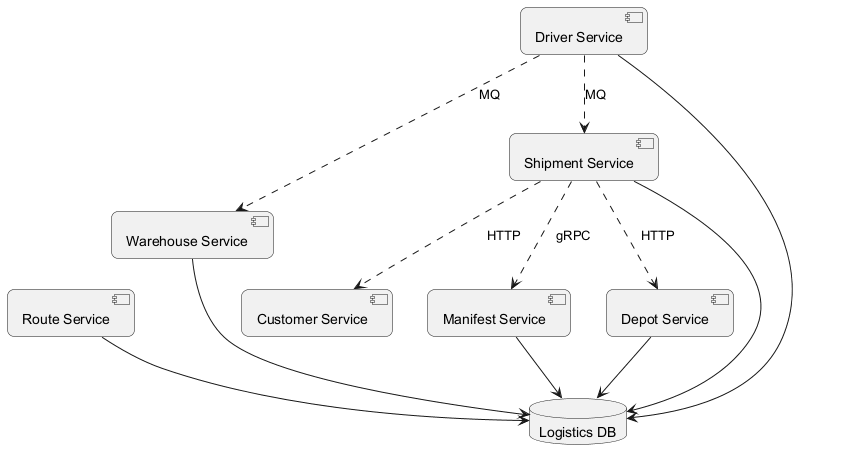

The diagram above was rendered by PlantUML. Its source (embedded in the PNG):
@startuml
skinparam backgroundColor #FFFFFF
skinparam roundCorner 15
component "Route Service" as C_RouteService
component "Warehouse Service" as C_WarehouseService
component "Driver Service" as C_DriverService
component "Shipment Service" as C_ShipmentService
component "Customer Service" as C_CustomerService
component "Manifest Service" as C_ManifestService
component "Depot Service" as C_DepotService
database "Logistics DB" as DB_logistics
C_RouteService --> DB_logistics
C_WarehouseService --> DB_logistics
C_DriverService --> DB_logistics
C_ShipmentService --> DB_logistics
C_ManifestService --> DB_logistics
C_DepotService --> DB_logistics
C_DriverService ..> C_WarehouseService : MQ
C_ShipmentService ..> C_CustomerService : HTTP
C_DriverService ..> C_ShipmentService : MQ
C_ShipmentService ..> C_DepotService : HTTP
C_ShipmentService ..> C_ManifestService : gRPC
@enduml